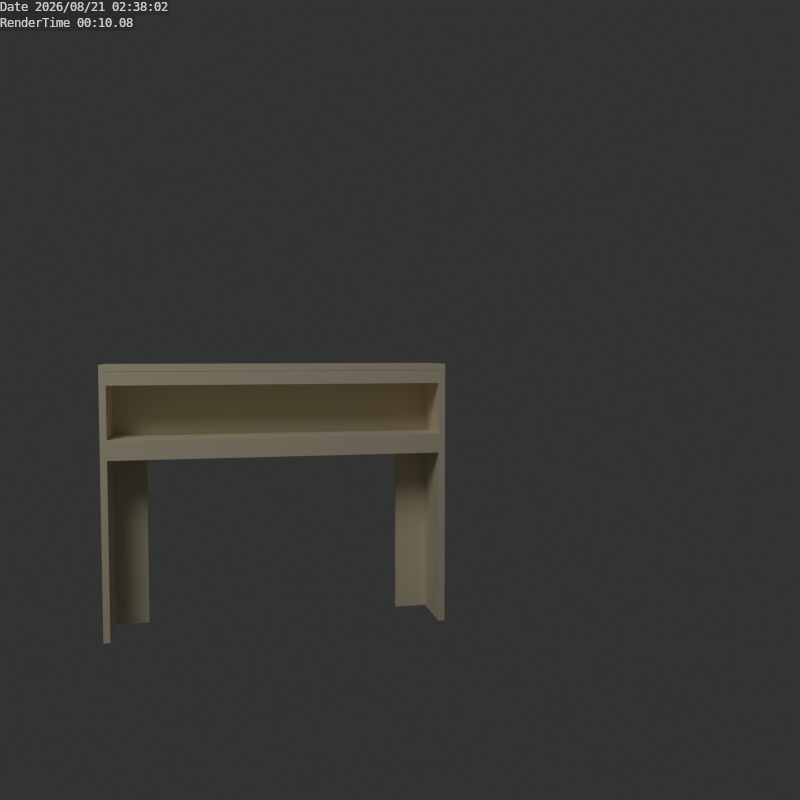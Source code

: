 # Source: ManagerShelves.blend  (saved by Blender 2.77.0; exported with 4.5.12 LTS)
import bpy
from mathutils import Matrix  # noqa: F401  (used for matrix-valued properties, if any)

bpy.ops.wm.read_factory_settings(use_empty=True)
scene = bpy.context.scene
scene.name = 'Scene'

# ---- collections
col_collection_1 = bpy.data.collections.new('Collection 1'); scene.collection.children.link(col_collection_1)

# ---- materials (node trees are filled in below, after node groups)
mat_pine_wood = bpy.data.materials.new('pine_wood')
mat_pine_wood.alpha_threshold = 0.0
mat_pine_wood.use_transparent_shadow = False
mat_pine_wood.preview_render_type = 'CUBE'
mat_pine_wood.diffuse_color = (0.8667, 0.7754, 0.5651, 1.0)
mat_pine_wood.roughness = 0.5
mat_pine_wood.specular_intensity = 0.05
mat_pine_wood.line_color = (0.0, 0.0, 0.0, 1.0)

# ---- material node trees

# ---- world
world_world = bpy.data.worlds.new('World'); scene.world = world_world
world_world.color = (0.0331, 0.0331, 0.0331)
world_world.use_sun_shadow = False
world_world.sun_shadow_jitter_overblur = 0.0
world_world.cycles.sampling_method = 'NONE'
world_world.cycles.sample_map_resolution = 256
world_world.light_settings.ao_factor = 0.4

# ---- cameras
cam_camera = bpy.data.cameras.new('Camera')
cam_camera.clip_end = 100.0
cam_camera.lens = 35.0
cam_camera.sensor_width = 32.0
cam_camera.sensor_height = 18.0
cam_camera.ortho_scale = 7.314
cam_camera.dof.focus_distance = 0.0
cam_camera.dof.aperture_fstop = 128.0

# ---- lights
light_lamp = bpy.data.lights.new('Lamp', 'POINT')
light_lamp.transmission_factor = 0.0
light_lamp.cutoff_distance = 30.0
light_lamp.energy = 200.0
light_lamp.shadow_buffer_clip_start = 1.001
light_lamp.shadow_soft_size = 1.0
light_lamp.shadow_maximum_resolution = 0.006
light_lamp.use_absolute_resolution = True
light_lamp.cycles.use_multiple_importance_sampling = False

# ---- meshes
me_cube_008 = bpy.data.meshes.new('Cube.008')
me_cube_008.from_pydata([(-0.025, -0.0125, -0.6249), (-0.025, 0.0125, -0.6249), (-0.025, -0.0125, 0.6249), (-0.025, 0.0125, 0.6249), (0.025, 0.0125, 0.6249), (0.025, 0.0125, -0.6249), (0.025, -0.0125, -0.6249), (0.025, -0.0125, 0.6249)], [], [(1, 0, 2, 3), (2, 0, 6, 7), (0, 1, 5, 6), (4, 5, 1, 3), (7, 4, 3, 2), (7, 6, 5, 4)])
_uv = me_cube_008.uv_layers.new(name='UVMap')
_uv.uv.foreach_set('vector', [0.0, 0.0, 1.0, 0.0, 1.0, 1.0, 0.0, 1.0, 0.0, 0.0, 1.0, 0.0, 1.0, 1.0, 0.0, 1.0, 0.0, 0.0, 1.0, 0.0, 1.0, 1.0, 0.0, 1.0, 0.0, 0.0, 1.0, 0.0, 1.0, 1.0, 0.0, 1.0, 0.0, 0.0, 1.0, 0.0, 1.0, 1.0, 0.0, 1.0, 0.0, 0.0, 1.0, 0.0, 1.0, 1.0, 0.0, 1.0])
me_cube_008.materials.append(mat_pine_wood)
me_cube_008.use_remesh_preserve_volume = False
me_cube_008.use_remesh_preserve_attributes = False
me_cube_008.use_mirror_vertex_groups = False
me_cube_008.update()
me_cube_007 = bpy.data.meshes.new('Cube.007')
me_cube_007.from_pydata([(0.125, -0.0125, 0.5), (-0.125, -0.0125, 0.5), (-0.125, -0.0125, -0.5), (0.125, -0.0125, -0.5), (0.125, 0.0125, 0.5), (-0.125, 0.0125, 0.5), (-0.125, 0.0125, -0.5), (0.125, 0.0125, -0.5)], [], [(4, 0, 3, 7), (0, 4, 5, 1), (6, 2, 1, 5), (7, 3, 2, 6), (3, 0, 1, 2), (7, 6, 5, 4)])
_uv = me_cube_007.uv_layers.new(name='UVMap')
_uv.uv.foreach_set('vector', [0.0, 0.0, 1.0, 0.0, 1.0, 1.0, 0.0, 1.0, 0.0, 0.0, 1.0, 0.0, 1.0, 1.0, 0.0, 1.0, 0.0, 0.0, 1.0, 0.0, 1.0, 1.0, 0.0, 1.0, 0.0, 0.0, 1.0, 0.0, 1.0, 1.0, 0.0, 1.0, 0.0, 0.0, 1.0, 0.0, 1.0, 1.0, 0.0, 1.0, 0.0, 0.0, 1.0, 0.0, 1.0, 1.0, 0.0, 1.0])
me_cube_007.materials.append(mat_pine_wood)
me_cube_007.use_remesh_preserve_volume = False
me_cube_007.use_remesh_preserve_attributes = False
me_cube_007.use_mirror_vertex_groups = False
me_cube_007.update()
me_cube_006 = bpy.data.meshes.new('Cube.006')
me_cube_006.from_pydata([(-0.0125, 0.085, 0.5), (-0.0125, 0.085, -0.5), (0.0125, 0.085, 0.5), (0.0125, 0.085, -0.5), (-0.0125, 0.085, -0.625), (-0.0125, 0.085, 0.625), (0.0125, 0.085, -0.625), (0.0125, 0.085, 0.625), (-0.0125, -0.14, -0.5), (-0.0125, -0.14, 0.5), (-0.0125, 0.11, -0.5), (-0.0125, 0.11, 0.5), (0.0125, -0.14, -0.5), (0.0125, -0.14, 0.5), (0.0125, 0.11, -0.5), (0.0125, 0.11, 0.5), (-0.0125, -0.14, -0.625), (-0.0125, -0.14, 0.625), (0.0125, -0.14, -0.625), (0.0125, -0.14, 0.625)], [], [(6, 4, 1, 3), (14, 3, 1, 10), (0, 2, 15, 11), (0, 5, 7, 2), (0, 9, 17, 5), (0, 11, 10, 1), (9, 0, 1, 8), (8, 1, 4, 16), (7, 19, 13, 2), (2, 13, 12, 3), (15, 2, 3, 14), (3, 12, 18, 6), (6, 18, 16, 4), (19, 7, 5, 17), (13, 19, 17, 9), (12, 13, 9, 8), (18, 12, 8, 16), (10, 11, 15, 14)])
_uv = me_cube_006.uv_layers.new(name='UVMap')
_uv.uv.foreach_set('vector', [0.0, 0.0, 1.0, 0.0, 1.0, 1.0, 0.0, 1.0, 0.0, 0.0, 1.0, 0.0, 1.0, 1.0, 0.0, 1.0, 0.0, 0.0, 1.0, 0.0, 1.0, 1.0, 0.0, 1.0, 0.0, 0.0, 1.0, 0.0, 1.0, 1.0, 0.0, 1.0, 0.0, 0.0, 1.0, 0.0, 1.0, 1.0, 0.0, 1.0, 0.0, 0.0, 1.0, 0.0, 1.0, 1.0, 0.0, 1.0, 0.0, 0.0, 1.0, 0.0, 1.0, 1.0, 0.0, 1.0, 0.0, 0.0, 1.0, 0.0, 1.0, 1.0, 0.0, 1.0, 0.0, 0.0, 1.0, 0.0, 1.0, 1.0, 0.0, 1.0, 0.0, 0.0, 1.0, 0.0, 1.0, 1.0, 0.0, 1.0, 0.0, 0.0, 1.0, 0.0, 1.0, 1.0, 0.0, 1.0, 0.0, 0.0, 1.0, 0.0, 1.0, 1.0, 0.0, 1.0, 0.0, 0.0, 1.0, 0.0, 1.0, 1.0, 0.0, 1.0, 0.0, 0.0, 1.0, 0.0, 1.0, 1.0, 0.0, 1.0, 0.0, 0.0, 1.0, 0.0, 1.0, 1.0, 0.0, 1.0, 0.0, 0.0, 1.0, 0.0, 1.0, 1.0, 0.0, 1.0, 0.0, 0.0, 1.0, 0.0, 1.0, 1.0, 0.0, 1.0, 0.0, 0.0, 1.0, 0.0, 1.0, 1.0, 0.0, 1.0])
me_cube_006.materials.append(mat_pine_wood)
me_cube_006.use_remesh_preserve_volume = False
me_cube_006.use_remesh_preserve_attributes = False
me_cube_006.use_mirror_vertex_groups = False
me_cube_006.update()
me_cube_005 = bpy.data.meshes.new('Cube.005')
me_cube_005.from_pydata([(-0.0625, 0.0125, 0.5), (0.0625, 0.0125, 0.5), (0.0625, 0.0125, -0.5), (-0.0625, 0.0125, -0.5), (-0.0625, -0.0125, 0.5), (0.0625, -0.0125, 0.5), (0.0625, -0.0125, -0.5), (-0.0625, -0.0125, -0.5)], [], [(4, 0, 3, 7), (0, 4, 5, 1), (6, 2, 1, 5), (7, 3, 2, 6), (3, 0, 1, 2), (7, 6, 5, 4)])
_uv = me_cube_005.uv_layers.new(name='UVMap')
_uv.uv.foreach_set('vector', [0.0, 0.0, 1.0, 0.0, 1.0, 1.0, 0.0, 1.0, 0.0, 0.0, 1.0, 0.0, 1.0, 1.0, 0.0, 1.0, 0.0, 0.0, 1.0, 0.0, 1.0, 1.0, 0.0, 1.0, 0.0, 0.0, 1.0, 0.0, 1.0, 1.0, 0.0, 1.0, 0.0, 0.0, 1.0, 0.0, 1.0, 1.0, 0.0, 1.0, 0.0, 0.0, 1.0, 0.0, 1.0, 1.0, 0.0, 1.0])
me_cube_005.materials.append(mat_pine_wood)
me_cube_005.use_remesh_preserve_volume = False
me_cube_005.use_remesh_preserve_attributes = False
me_cube_005.use_mirror_vertex_groups = False
me_cube_005.update()
me_cube_004 = bpy.data.meshes.new('Cube.004')
me_cube_004.from_pydata([(-0.0625, -0.0125, -0.5), (0.0625, -0.0125, -0.5), (0.0625, -0.0125, 0.5), (-0.0625, -0.0125, 0.5), (-0.0625, 0.0125, -0.5), (0.0625, 0.0125, -0.5), (0.0625, 0.0125, 0.5), (-0.0625, 0.0125, 0.5)], [], [(0, 1, 2, 3), (4, 7, 6, 5), (0, 4, 5, 1), (1, 5, 6, 2), (2, 6, 7, 3), (4, 0, 3, 7)])
_uv = me_cube_004.uv_layers.new(name='UVMap')
_uv.uv.foreach_set('vector', [0.0, 0.0, 1.0, 0.0, 1.0, 1.0, 0.0, 1.0, 0.0, 0.0, 1.0, 0.0, 1.0, 1.0, 0.0, 1.0, 0.0, 0.0, 1.0, 0.0, 1.0, 1.0, 0.0, 1.0, 0.0, 0.0, 1.0, 0.0, 1.0, 1.0, 0.0, 1.0, 0.0, 0.0, 1.0, 0.0, 1.0, 1.0, 0.0, 1.0, 0.0, 0.0, 1.0, 0.0, 1.0, 1.0, 0.0, 1.0])
me_cube_004.materials.append(mat_pine_wood)
me_cube_004.use_remesh_preserve_volume = False
me_cube_004.use_remesh_preserve_attributes = False
me_cube_004.use_mirror_vertex_groups = False
me_cube_004.update()
me_cube_003 = bpy.data.meshes.new('Cube.003')
me_cube_003.from_pydata([(0.0125, 0.125, 0.5), (0.0125, -0.125, 0.5), (0.0125, -0.125, -0.5), (0.0125, 0.125, -0.5), (-0.0125, 0.125, 0.5), (-0.0125, -0.125, 0.5), (-0.0125, -0.125, -0.5), (-0.0125, 0.125, -0.5)], [], [(4, 0, 3, 7), (0, 4, 5, 1), (6, 2, 1, 5), (7, 3, 2, 6), (3, 0, 1, 2), (7, 6, 5, 4)])
_uv = me_cube_003.uv_layers.new(name='UVMap')
_uv.uv.foreach_set('vector', [0.0, 0.0, 1.0, 0.0, 1.0, 1.0, 0.0, 1.0, 0.0, 0.0, 1.0, 0.0, 1.0, 1.0, 0.0, 1.0, 0.0, 0.0, 1.0, 0.0, 1.0, 1.0, 0.0, 1.0, 0.0, 0.0, 1.0, 0.0, 1.0, 1.0, 0.0, 1.0, 0.0, 0.0, 1.0, 0.0, 1.0, 1.0, 0.0, 1.0, 0.0, 0.0, 1.0, 0.0, 1.0, 1.0, 0.0, 1.0])
me_cube_003.materials.append(mat_pine_wood)
me_cube_003.use_remesh_preserve_volume = False
me_cube_003.use_remesh_preserve_attributes = False
me_cube_003.use_mirror_vertex_groups = False
me_cube_003.update()
me_cube_002 = bpy.data.meshes.new('Cube.002')
me_cube_002.from_pydata([(-0.0125, 0.125, -0.5), (-0.0125, -0.125, -0.5), (-0.0125, -0.125, 0.5), (-0.0125, 0.125, 0.5), (0.0125, 0.125, -0.5), (0.0125, -0.125, -0.5), (0.0125, -0.125, 0.5), (0.0125, 0.125, 0.5)], [], [(0, 1, 2, 3), (4, 7, 6, 5), (0, 4, 5, 1), (1, 5, 6, 2), (2, 6, 7, 3), (4, 0, 3, 7)])
_uv = me_cube_002.uv_layers.new(name='UVMap')
_uv.uv.foreach_set('vector', [0.0, 0.0, 1.0, 0.0, 1.0, 1.0, 0.0, 1.0, 0.0, 0.0, 1.0, 0.0, 1.0, 1.0, 0.0, 1.0, 0.0, 0.0, 1.0, 0.0, 1.0, 1.0, 0.0, 1.0, 0.0, 0.0, 1.0, 0.0, 1.0, 1.0, 0.0, 1.0, 0.0, 0.0, 1.0, 0.0, 1.0, 1.0, 0.0, 1.0, 0.0, 0.0, 1.0, 0.0, 1.0, 1.0, 0.0, 1.0])
me_cube_002.materials.append(mat_pine_wood)
me_cube_002.use_remesh_preserve_volume = False
me_cube_002.use_remesh_preserve_attributes = False
me_cube_002.use_mirror_vertex_groups = False
me_cube_002.update()
me_cube_001 = bpy.data.meshes.new('Cube.001')
me_cube_001.from_pydata([(0.0125, 0.125, 0.65), (0.0125, -0.125, 0.65), (0.0125, -0.125, -0.65), (0.0125, 0.125, -0.65), (-0.0125, 0.125, 0.65), (-0.0125, -0.125, 0.65), (-0.0125, -0.125, -0.65), (-0.0125, 0.125, -0.65)], [], [(4, 0, 3, 7), (0, 4, 5, 1), (6, 2, 1, 5), (7, 3, 2, 6), (3, 0, 1, 2), (7, 6, 5, 4)])
_uv = me_cube_001.uv_layers.new(name='UVMap')
_uv.uv.foreach_set('vector', [0.0, 0.0, 1.0, 0.0, 1.0, 1.0, 0.0, 1.0, 0.0, 0.0, 1.0, 0.0, 1.0, 1.0, 0.0, 1.0, 0.0, 0.0, 1.0, 0.0, 1.0, 1.0, 0.0, 1.0, 0.0, 0.0, 1.0, 0.0, 1.0, 1.0, 0.0, 1.0, 0.0, 0.0, 1.0, 0.0, 1.0, 1.0, 0.0, 1.0, 0.0, 0.0, 1.0, 0.0, 1.0, 1.0, 0.0, 1.0])
me_cube_001.materials.append(mat_pine_wood)
me_cube_001.use_remesh_preserve_volume = False
me_cube_001.use_remesh_preserve_attributes = False
me_cube_001.use_mirror_vertex_groups = False
me_cube_001.update()
me_cube = bpy.data.meshes.new('Cube')
me_cube.from_pydata([(-0.025, -0.0125, -0.6249), (-0.025, 0.0125, -0.6249), (-0.025, -0.0125, 0.6249), (-0.025, 0.0125, 0.6249), (0.025, 0.0125, 0.6249), (0.025, 0.0125, -0.6249), (0.025, -0.0125, -0.6249), (0.025, -0.0125, 0.6249)], [], [(1, 0, 2, 3), (2, 0, 6, 7), (0, 1, 5, 6), (4, 5, 1, 3), (7, 4, 3, 2), (7, 6, 5, 4)])
_uv = me_cube.uv_layers.new(name='UVMap')
_uv.uv.foreach_set('vector', [0.0, 0.0, 1.0, 0.0, 1.0, 1.0, 0.0, 1.0, 0.0, 0.0, 1.0, 0.0, 1.0, 1.0, 0.0, 1.0, 0.0, 0.0, 1.0, 0.0, 1.0, 1.0, 0.0, 1.0, 0.0, 0.0, 1.0, 0.0, 1.0, 1.0, 0.0, 1.0, 0.0, 0.0, 1.0, 0.0, 1.0, 1.0, 0.0, 1.0, 0.0, 0.0, 1.0, 0.0, 1.0, 1.0, 0.0, 1.0])
me_cube.materials.append(mat_pine_wood)
me_cube.use_remesh_preserve_volume = False
me_cube.use_remesh_preserve_attributes = False
me_cube.use_mirror_vertex_groups = False
me_cube.update()

# ---- objects
ob_cube_008 = bpy.data.objects.new('Cube.008', me_cube_008)
ob_cube_007 = bpy.data.objects.new('Cube.007', me_cube_007)
ob_cube_006 = bpy.data.objects.new('Cube.006', me_cube_006)
ob_cube_005 = bpy.data.objects.new('Cube.005', me_cube_005)
ob_cube_004 = bpy.data.objects.new('Cube.004', me_cube_004)
ob_cube_003 = bpy.data.objects.new('Cube.003', me_cube_003)
ob_cube_002 = bpy.data.objects.new('Cube.002', me_cube_002)
ob_cube_001 = bpy.data.objects.new('Cube.001', me_cube_001)
ob_cube = bpy.data.objects.new('Cube', me_cube)
ob_lamp = bpy.data.objects.new('Lamp', light_lamp)
ob_camera = bpy.data.objects.new('Camera', cam_camera)

# ---- transforms, parenting, visibility, modifiers, constraints
ob_cube_008.location = (-1.267e-07, -0.1125, 0.9746)
ob_cube_008.rotation_euler = (-1.344e-07, -1.571, 0.0)
ob_cube_008.lineart.crease_threshold = 0.0
_m = ob_cube_008.modifiers.new('Bevel', 'BEVEL')
_m.width = 0.0005
_m.width_pct = 0.0005
_m.limit_method = 'NONE'
_m.spread = 0.0
ob_cube_007.location = (-3.884e-07, 0.1125, 0.875)
ob_cube_007.rotation_euler = (-1.344e-07, -1.571, 0.0)
ob_cube_007.lineart.crease_threshold = 0.0
_m = ob_cube_007.modifiers.new('Bevel', 'BEVEL')
_m.width = 0.0005
_m.width_pct = 0.0005
_m.limit_method = 'NONE'
_m.spread = 0.0
ob_cube_006.location = (-4.545e-07, 0.015, 0.7375)
ob_cube_006.rotation_euler = (-1.344e-07, -1.571, 0.0)
ob_cube_006.lineart.crease_threshold = 0.0
_m = ob_cube_006.modifiers.new('Bevel', 'BEVEL')
_m.width = 0.0005
_m.width_pct = 0.0005
_m.limit_method = 'NONE'
_m.spread = 0.0
ob_cube_005.location = (0.5625, 0.1125, 0.5)
ob_cube_005.lineart.crease_threshold = 0.0
_m = ob_cube_005.modifiers.new('Bevel', 'BEVEL')
_m.width = 0.0005
_m.width_pct = 0.0005
_m.limit_method = 'NONE'
_m.spread = 0.0
ob_cube_004.location = (-0.5625, 0.1125, 0.5)
ob_cube_004.lineart.crease_threshold = 0.0
_m = ob_cube_004.modifiers.new('Bevel', 'BEVEL')
_m.width = 0.0005
_m.width_pct = 0.0005
_m.limit_method = 'NONE'
_m.spread = 0.0
ob_cube_003.location = (-0.6375, -2.049e-08, 0.5)
ob_cube_003.lineart.crease_threshold = 0.0
_m = ob_cube_003.modifiers.new('Bevel', 'BEVEL')
_m.width = 0.0005
_m.width_pct = 0.0005
_m.limit_method = 'NONE'
_m.spread = 0.0
ob_cube_002.location = (0.6375, -2.049e-08, 0.5)
ob_cube_002.lineart.crease_threshold = 0.0
_m = ob_cube_002.modifiers.new('Bevel', 'BEVEL')
_m.width = 0.0005
_m.width_pct = 0.0005
_m.limit_method = 'NONE'
_m.spread = 0.0
ob_cube_001.location = (-1.043e-07, -3.353e-08, 1.013)
ob_cube_001.rotation_euler = (-1.344e-07, -1.571, 0.0)
ob_cube_001.lineart.crease_threshold = 0.0
_m = ob_cube_001.modifiers.new('Bevel', 'BEVEL')
_m.width = 0.0005
_m.width_pct = 0.0005
_m.limit_method = 'NONE'
_m.spread = 0.0
ob_cube.location = (-5.96e-08, -0.1125, 0.6998)
ob_cube.rotation_euler = (-1.344e-07, -1.571, 0.0)
ob_cube.lineart.crease_threshold = 0.0
_m = ob_cube.modifiers.new('Bevel', 'BEVEL')
_m.width = 0.0005
_m.width_pct = 0.0005
_m.limit_method = 'NONE'
_m.spread = 0.0
ob_lamp.location = (-1.962, -3.075, 3.852)
ob_lamp.rotation_euler = (0.6503, 0.05522, 1.866)
ob_lamp.lock_rotations_4d = False
ob_lamp.empty_display_type = 'ARROWS'
ob_lamp.color = (0.0, 0.0, 0.0, 0.0)
ob_lamp.lineart.crease_threshold = 0.0
ob_camera.location = (-0.2611, -3.451, 1.075)
ob_camera.rotation_euler = (1.515, 1.195e-05, -0.2157)
ob_camera.scale = (1.0, 1.0, 1.0)
ob_camera.lock_rotations_4d = False
ob_camera.empty_display_type = 'ARROWS'
ob_camera.color = (0.0, 0.0, 0.0, 0.0)
ob_camera.display_type = 'WIRE'
ob_camera.lineart.crease_threshold = 0.0

# ---- collection membership
col_collection_1.objects.link(ob_cube_008)
col_collection_1.objects.link(ob_cube_007)
col_collection_1.objects.link(ob_cube_006)
col_collection_1.objects.link(ob_cube_005)
col_collection_1.objects.link(ob_cube_004)
col_collection_1.objects.link(ob_cube_003)
col_collection_1.objects.link(ob_cube_002)
col_collection_1.objects.link(ob_cube_001)
col_collection_1.objects.link(ob_cube)
col_collection_1.objects.link(ob_lamp)
col_collection_1.objects.link(ob_camera)

# ---- scene / render settings (as saved in the file)
scene.camera = ob_camera
scene.frame_start = 1; scene.frame_end = 250; scene.frame_set(0)
scene.render.engine = 'BLENDER_EEVEE_NEXT'
scene.render.image_settings.color_mode = 'RGB'
scene.render.image_settings.compression = 90
scene.render.resolution_x = 720
scene.render.resolution_y = 720
scene.render.bake_margin = 2
scene.render.bake_bias = 0.0
scene.render.use_stamp_time = False
scene.render.use_stamp_frame = False
scene.render.use_stamp_camera = False
scene.render.use_stamp_scene = False
scene.render.use_stamp_note = True
scene.render.use_stamp_filename = False
scene.render.use_stamp = True
scene.cycles.use_denoising = False
scene.cycles.samples = 10
scene.cycles.sampling_pattern = 'TABULATED_SOBOL'
scene.cycles.light_sampling_threshold = 0.0
scene.cycles.use_adaptive_sampling = False
scene.cycles.use_light_tree = False
scene.cycles.blur_glossy = 0.0
scene.cycles.volume_bounces = 1
scene.cycles.pixel_filter_type = 'GAUSSIAN'
scene.cycles.sample_clamp_indirect = 0.0
scene.view_settings.view_transform = 'Standard'
bpy.context.view_layer.update()
